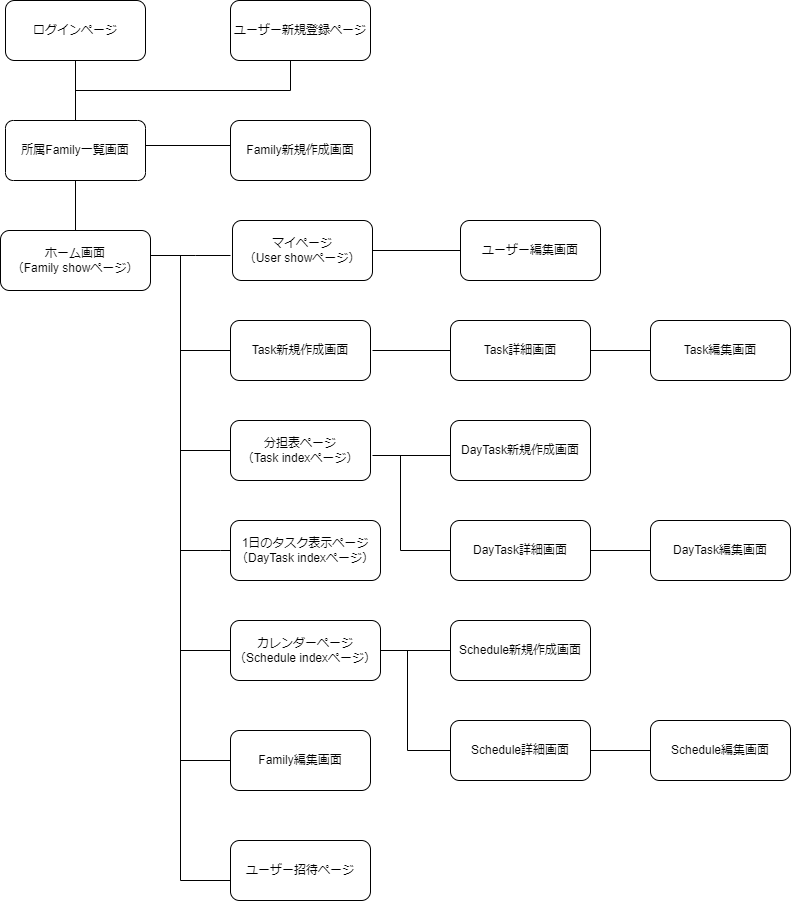

The diagram above was exported from draw.io. Its source (the exported page's mxGraphModel, read from the mxfile embedded in the PNG):
<mxGraphModel dx="1309" dy="703" grid="1" gridSize="10" guides="1" tooltips="1" connect="1" arrows="1" fold="1" page="1" pageScale="1" pageWidth="827" pageHeight="1169" math="0" shadow="0">
  <root>
    <mxCell id="0" />
    <mxCell id="1" parent="0" />
    <mxCell id="2" value="ログインページ" style="rounded=1;whiteSpace=wrap;html=1;" vertex="1" parent="1">
      <mxGeometry x="-815" y="20" width="140" height="60" as="geometry" />
    </mxCell>
    <mxCell id="23" style="edgeStyle=none;html=1;entryX=0;entryY=0.5;entryDx=0;entryDy=0;endArrow=none;endFill=0;" edge="1" parent="1" target="6">
      <mxGeometry relative="1" as="geometry">
        <mxPoint x="-640" y="370" as="sourcePoint" />
        <Array as="points">
          <mxPoint x="-640" y="370" />
        </Array>
      </mxGeometry>
    </mxCell>
    <mxCell id="58" style="edgeStyle=none;html=1;exitX=0.5;exitY=0;exitDx=0;exitDy=0;endArrow=none;endFill=0;entryX=0.5;entryY=1;entryDx=0;entryDy=0;" edge="1" parent="1" source="3" target="47">
      <mxGeometry relative="1" as="geometry">
        <mxPoint x="-740" y="210" as="targetPoint" />
      </mxGeometry>
    </mxCell>
    <mxCell id="3" value="ホーム画面&lt;br&gt;（Family showページ）" style="rounded=1;whiteSpace=wrap;html=1;" vertex="1" parent="1">
      <mxGeometry x="-820" y="250" width="150" height="60" as="geometry" />
    </mxCell>
    <mxCell id="4" value="ユーザー新規登録ページ" style="rounded=1;whiteSpace=wrap;html=1;" vertex="1" parent="1">
      <mxGeometry x="-590" y="20" width="140" height="60" as="geometry" />
    </mxCell>
    <mxCell id="5" value="マイページ&lt;br&gt;（User showページ）" style="rounded=1;whiteSpace=wrap;html=1;" vertex="1" parent="1">
      <mxGeometry x="-588" y="240" width="140" height="60" as="geometry" />
    </mxCell>
    <mxCell id="6" value="Task新規作成画面" style="rounded=1;whiteSpace=wrap;html=1;" vertex="1" parent="1">
      <mxGeometry x="-590" y="340" width="140" height="60" as="geometry" />
    </mxCell>
    <mxCell id="7" value="分担表ページ&lt;br&gt;（Task indexページ）" style="rounded=1;whiteSpace=wrap;html=1;" vertex="1" parent="1">
      <mxGeometry x="-590" y="440" width="140" height="60" as="geometry" />
    </mxCell>
    <mxCell id="8" value="1日のタスク表示ページ&lt;br&gt;（DayTask indexページ）" style="rounded=1;whiteSpace=wrap;html=1;" vertex="1" parent="1">
      <mxGeometry x="-590" y="540" width="150" height="60" as="geometry" />
    </mxCell>
    <mxCell id="9" value="カレンダーページ&lt;br&gt;（Schedule indexページ）" style="rounded=1;whiteSpace=wrap;html=1;" vertex="1" parent="1">
      <mxGeometry x="-590" y="640" width="150" height="60" as="geometry" />
    </mxCell>
    <mxCell id="10" value="ユーザー編集画面" style="rounded=1;whiteSpace=wrap;html=1;" vertex="1" parent="1">
      <mxGeometry x="-360" y="240" width="140" height="60" as="geometry" />
    </mxCell>
    <mxCell id="12" value="Family新規作成画面" style="rounded=1;whiteSpace=wrap;html=1;" vertex="1" parent="1">
      <mxGeometry x="-590" y="140" width="140" height="60" as="geometry" />
    </mxCell>
    <mxCell id="13" value="Family編集画面" style="rounded=1;whiteSpace=wrap;html=1;" vertex="1" parent="1">
      <mxGeometry x="-590" y="750" width="140" height="60" as="geometry" />
    </mxCell>
    <mxCell id="14" value="ユーザー招待ページ" style="rounded=1;whiteSpace=wrap;html=1;" vertex="1" parent="1">
      <mxGeometry x="-590" y="860" width="140" height="60" as="geometry" />
    </mxCell>
    <mxCell id="15" value="Task編集画面" style="rounded=1;whiteSpace=wrap;html=1;" vertex="1" parent="1">
      <mxGeometry x="-170" y="340" width="140" height="60" as="geometry" />
    </mxCell>
    <mxCell id="16" value="Task詳細画面" style="rounded=1;whiteSpace=wrap;html=1;" vertex="1" parent="1">
      <mxGeometry x="-370" y="340" width="140" height="60" as="geometry" />
    </mxCell>
    <mxCell id="17" value="DayTask新規作成画面" style="rounded=1;whiteSpace=wrap;html=1;" vertex="1" parent="1">
      <mxGeometry x="-370" y="440" width="140" height="60" as="geometry" />
    </mxCell>
    <mxCell id="18" value="DayTask詳細画面" style="rounded=1;whiteSpace=wrap;html=1;" vertex="1" parent="1">
      <mxGeometry x="-370" y="540" width="140" height="60" as="geometry" />
    </mxCell>
    <mxCell id="19" value="DayTask編集画面" style="rounded=1;whiteSpace=wrap;html=1;" vertex="1" parent="1">
      <mxGeometry x="-170" y="540" width="140" height="60" as="geometry" />
    </mxCell>
    <mxCell id="20" value="Schedule新規作成画面" style="rounded=1;whiteSpace=wrap;html=1;" vertex="1" parent="1">
      <mxGeometry x="-370" y="640" width="140" height="60" as="geometry" />
    </mxCell>
    <mxCell id="21" value="Schedule詳細画面" style="rounded=1;whiteSpace=wrap;html=1;" vertex="1" parent="1">
      <mxGeometry x="-370" y="740" width="140" height="60" as="geometry" />
    </mxCell>
    <mxCell id="22" value="Schedule編集画面" style="rounded=1;whiteSpace=wrap;html=1;" vertex="1" parent="1">
      <mxGeometry x="-170" y="740" width="140" height="60" as="geometry" />
    </mxCell>
    <mxCell id="24" value="" style="edgeStyle=segmentEdgeStyle;endArrow=none;html=1;curved=0;rounded=0;endSize=8;startSize=8;endFill=0;startArrow=none;exitX=0.75;exitY=0.5;exitDx=0;exitDy=0;exitPerimeter=0;" edge="1" parent="1" source="51">
      <mxGeometry width="50" height="50" relative="1" as="geometry">
        <mxPoint x="-590" y="275" as="sourcePoint" />
        <mxPoint x="-590" y="900" as="targetPoint" />
        <Array as="points">
          <mxPoint x="-640" y="275" />
          <mxPoint x="-640" y="900" />
        </Array>
      </mxGeometry>
    </mxCell>
    <mxCell id="28" value="" style="line;strokeWidth=1;html=1;" vertex="1" parent="1">
      <mxGeometry x="-640" y="465" width="50" height="10" as="geometry" />
    </mxCell>
    <mxCell id="50" style="edgeStyle=none;html=1;exitX=1;exitY=0.5;exitDx=0;exitDy=0;exitPerimeter=0;entryX=0;entryY=0.5;entryDx=0;entryDy=0;endArrow=none;endFill=0;" edge="1" parent="1" source="29" target="8">
      <mxGeometry relative="1" as="geometry" />
    </mxCell>
    <mxCell id="29" value="" style="line;strokeWidth=1;html=1;" vertex="1" parent="1">
      <mxGeometry x="-640" y="565" width="40" height="10" as="geometry" />
    </mxCell>
    <mxCell id="31" value="" style="line;strokeWidth=1;html=1;perimeter=backbonePerimeter;points=[];outlineConnect=0;" vertex="1" parent="1">
      <mxGeometry x="-448" y="265" width="88" height="10" as="geometry" />
    </mxCell>
    <mxCell id="32" value="" style="line;strokeWidth=1;html=1;perimeter=backbonePerimeter;points=[];outlineConnect=0;" vertex="1" parent="1">
      <mxGeometry x="-448" y="365" width="78" height="10" as="geometry" />
    </mxCell>
    <mxCell id="33" value="" style="line;strokeWidth=1;html=1;perimeter=backbonePerimeter;points=[];outlineConnect=0;" vertex="1" parent="1">
      <mxGeometry x="-440" y="665" width="70" height="10" as="geometry" />
    </mxCell>
    <mxCell id="35" value="" style="edgeStyle=segmentEdgeStyle;endArrow=none;html=1;curved=0;rounded=0;endSize=8;startSize=8;endFill=0;" edge="1" parent="1" target="37">
      <mxGeometry width="50" height="50" relative="1" as="geometry">
        <mxPoint x="-370" y="570" as="sourcePoint" />
        <mxPoint x="-420" y="480" as="targetPoint" />
        <Array as="points">
          <mxPoint x="-420" y="570" />
        </Array>
      </mxGeometry>
    </mxCell>
    <mxCell id="36" value="" style="edgeStyle=segmentEdgeStyle;endArrow=none;html=1;curved=0;rounded=0;endSize=8;startSize=8;endFill=0;exitX=0;exitY=0.5;exitDx=0;exitDy=0;" edge="1" parent="1" source="21" target="33">
      <mxGeometry width="50" height="50" relative="1" as="geometry">
        <mxPoint x="-363" y="765" as="sourcePoint" />
        <mxPoint x="-413" y="675" as="targetPoint" />
        <Array as="points">
          <mxPoint x="-413" y="770" />
        </Array>
      </mxGeometry>
    </mxCell>
    <mxCell id="37" value="" style="line;strokeWidth=1;html=1;perimeter=backbonePerimeter;points=[];outlineConnect=0;" vertex="1" parent="1">
      <mxGeometry x="-448" y="470" width="78" height="10" as="geometry" />
    </mxCell>
    <mxCell id="40" value="" style="line;strokeWidth=1;html=1;perimeter=backbonePerimeter;points=[];outlineConnect=0;" vertex="1" parent="1">
      <mxGeometry x="-640" y="775" width="50" height="10" as="geometry" />
    </mxCell>
    <mxCell id="41" value="" style="line;strokeWidth=1;html=1;perimeter=backbonePerimeter;points=[];outlineConnect=0;" vertex="1" parent="1">
      <mxGeometry x="-230" y="365" width="60" height="10" as="geometry" />
    </mxCell>
    <mxCell id="42" value="" style="line;strokeWidth=1;html=1;perimeter=backbonePerimeter;points=[];outlineConnect=0;" vertex="1" parent="1">
      <mxGeometry x="-230" y="565" width="60" height="10" as="geometry" />
    </mxCell>
    <mxCell id="43" value="" style="line;strokeWidth=1;html=1;perimeter=backbonePerimeter;points=[];outlineConnect=0;" vertex="1" parent="1">
      <mxGeometry x="-230" y="765" width="60" height="10" as="geometry" />
    </mxCell>
    <mxCell id="45" value="" style="edgeStyle=segmentEdgeStyle;endArrow=none;html=1;curved=0;rounded=0;endSize=8;startSize=8;endFill=0;exitX=0.5;exitY=0;exitDx=0;exitDy=0;" edge="1" parent="1" source="47">
      <mxGeometry width="50" height="50" relative="1" as="geometry">
        <mxPoint x="-650" y="140" as="sourcePoint" />
        <mxPoint x="-530" y="80" as="targetPoint" />
        <Array as="points">
          <mxPoint x="-745" y="110" />
          <mxPoint x="-530" y="110" />
          <mxPoint x="-530" y="80" />
        </Array>
      </mxGeometry>
    </mxCell>
    <mxCell id="57" style="edgeStyle=none;html=1;exitX=0.5;exitY=0;exitDx=0;exitDy=0;entryX=0.5;entryY=1;entryDx=0;entryDy=0;endArrow=none;endFill=0;" edge="1" parent="1" source="47" target="2">
      <mxGeometry relative="1" as="geometry" />
    </mxCell>
    <mxCell id="47" value="所属Family一覧画面" style="rounded=1;whiteSpace=wrap;html=1;arcSize=13;" vertex="1" parent="1">
      <mxGeometry x="-815" y="140" width="140" height="60" as="geometry" />
    </mxCell>
    <mxCell id="49" value="" style="line;strokeWidth=1;html=1;perimeter=backbonePerimeter;points=[];outlineConnect=0;" vertex="1" parent="1">
      <mxGeometry x="-640" y="665" width="50" height="10" as="geometry" />
    </mxCell>
    <mxCell id="54" value="" style="edgeStyle=segmentEdgeStyle;endArrow=none;html=1;curved=0;rounded=0;endSize=8;startSize=8;endFill=0;" edge="1" parent="1" target="51">
      <mxGeometry width="50" height="50" relative="1" as="geometry">
        <mxPoint x="-590" y="275" as="sourcePoint" />
        <mxPoint x="-590" y="900" as="targetPoint" />
        <Array as="points" />
      </mxGeometry>
    </mxCell>
    <mxCell id="51" value="" style="line;strokeWidth=1;html=1;" vertex="1" parent="1">
      <mxGeometry x="-670" y="270" width="45" height="10" as="geometry" />
    </mxCell>
    <mxCell id="59" value="" style="line;strokeWidth=1;html=1;perimeter=backbonePerimeter;points=[];outlineConnect=0;" vertex="1" parent="1">
      <mxGeometry x="-675" y="160" width="85" height="10" as="geometry" />
    </mxCell>
  </root>
</mxGraphModel>